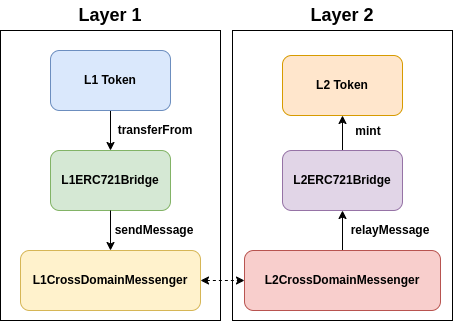

The diagram above was exported from draw.io. Its source (the exported page's mxGraphModel, read from the mxfile embedded in the PNG):
<mxGraphModel dx="989" dy="532" grid="1" gridSize="10" guides="1" tooltips="1" connect="1" arrows="1" fold="1" page="1" pageScale="1" pageWidth="827" pageHeight="1169" math="0" shadow="0">
  <root>
    <mxCell id="0" />
    <mxCell id="1" parent="0" />
    <mxCell id="lcSAlkQj52-5tBdbtPQY-22" value="" style="rounded=0;whiteSpace=wrap;html=1;" vertex="1" parent="1">
      <mxGeometry x="342" y="260" width="220" height="290" as="geometry" />
    </mxCell>
    <mxCell id="lcSAlkQj52-5tBdbtPQY-21" value="" style="rounded=0;whiteSpace=wrap;html=1;" vertex="1" parent="1">
      <mxGeometry x="110" y="260" width="220" height="290" as="geometry" />
    </mxCell>
    <mxCell id="lcSAlkQj52-5tBdbtPQY-14" style="edgeStyle=orthogonalEdgeStyle;rounded=0;orthogonalLoop=1;jettySize=auto;html=1;exitX=0.5;exitY=1;exitDx=0;exitDy=0;entryX=0.5;entryY=0;entryDx=0;entryDy=0;fontStyle=1" edge="1" parent="1" source="lcSAlkQj52-5tBdbtPQY-5" target="lcSAlkQj52-5tBdbtPQY-6">
      <mxGeometry relative="1" as="geometry" />
    </mxCell>
    <mxCell id="lcSAlkQj52-5tBdbtPQY-5" value="L1 Token" style="rounded=1;whiteSpace=wrap;html=1;fillColor=#dae8fc;strokeColor=#6c8ebf;fontStyle=1" vertex="1" parent="1">
      <mxGeometry x="160" y="280" width="120" height="60" as="geometry" />
    </mxCell>
    <mxCell id="lcSAlkQj52-5tBdbtPQY-6" value="L1ERC721Bridge" style="rounded=1;whiteSpace=wrap;html=1;fillColor=#d5e8d4;strokeColor=#82b366;fontStyle=1" vertex="1" parent="1">
      <mxGeometry x="160" y="380" width="120" height="60" as="geometry" />
    </mxCell>
    <mxCell id="lcSAlkQj52-5tBdbtPQY-11" style="edgeStyle=orthogonalEdgeStyle;rounded=0;orthogonalLoop=1;jettySize=auto;html=1;exitX=1;exitY=0.5;exitDx=0;exitDy=0;entryX=0;entryY=0.5;entryDx=0;entryDy=0;fontStyle=1;dashed=1;startArrow=classic;startFill=1;" edge="1" parent="1" source="lcSAlkQj52-5tBdbtPQY-7" target="lcSAlkQj52-5tBdbtPQY-8">
      <mxGeometry relative="1" as="geometry" />
    </mxCell>
    <mxCell id="lcSAlkQj52-5tBdbtPQY-7" value="L1CrossDomainMessenger" style="rounded=1;whiteSpace=wrap;html=1;fillColor=#fff2cc;strokeColor=#d6b656;fontStyle=1" vertex="1" parent="1">
      <mxGeometry x="130" y="480" width="180" height="60" as="geometry" />
    </mxCell>
    <mxCell id="lcSAlkQj52-5tBdbtPQY-12" style="edgeStyle=orthogonalEdgeStyle;rounded=0;orthogonalLoop=1;jettySize=auto;html=1;exitX=0.5;exitY=0;exitDx=0;exitDy=0;entryX=0.5;entryY=1;entryDx=0;entryDy=0;fontStyle=1" edge="1" parent="1" source="lcSAlkQj52-5tBdbtPQY-8" target="lcSAlkQj52-5tBdbtPQY-9">
      <mxGeometry relative="1" as="geometry" />
    </mxCell>
    <mxCell id="lcSAlkQj52-5tBdbtPQY-8" value="L2CrossDomainMessenger" style="rounded=1;whiteSpace=wrap;html=1;fillColor=#f8cecc;strokeColor=#b85450;fontStyle=1" vertex="1" parent="1">
      <mxGeometry x="354" y="480" width="196" height="60" as="geometry" />
    </mxCell>
    <mxCell id="lcSAlkQj52-5tBdbtPQY-13" style="edgeStyle=orthogonalEdgeStyle;rounded=0;orthogonalLoop=1;jettySize=auto;html=1;exitX=0.5;exitY=0;exitDx=0;exitDy=0;entryX=0.5;entryY=1;entryDx=0;entryDy=0;fontStyle=1" edge="1" parent="1" source="lcSAlkQj52-5tBdbtPQY-9" target="lcSAlkQj52-5tBdbtPQY-10">
      <mxGeometry relative="1" as="geometry" />
    </mxCell>
    <mxCell id="lcSAlkQj52-5tBdbtPQY-9" value="L2ERC721Bridge" style="rounded=1;whiteSpace=wrap;html=1;fillColor=#e1d5e7;strokeColor=#9673a6;fontStyle=1" vertex="1" parent="1">
      <mxGeometry x="392" y="380" width="120" height="60" as="geometry" />
    </mxCell>
    <mxCell id="lcSAlkQj52-5tBdbtPQY-10" value="L2 Token" style="rounded=1;whiteSpace=wrap;html=1;fillColor=#ffe6cc;strokeColor=#d79b00;fontStyle=1" vertex="1" parent="1">
      <mxGeometry x="392" y="285" width="120" height="60" as="geometry" />
    </mxCell>
    <mxCell id="lcSAlkQj52-5tBdbtPQY-15" style="edgeStyle=orthogonalEdgeStyle;rounded=0;orthogonalLoop=1;jettySize=auto;html=1;exitX=0.5;exitY=1;exitDx=0;exitDy=0;entryX=0.5;entryY=0;entryDx=0;entryDy=0;fontStyle=1" edge="1" parent="1" source="lcSAlkQj52-5tBdbtPQY-6" target="lcSAlkQj52-5tBdbtPQY-7">
      <mxGeometry relative="1" as="geometry" />
    </mxCell>
    <mxCell id="lcSAlkQj52-5tBdbtPQY-16" value="transferFrom" style="text;html=1;strokeColor=none;fillColor=none;align=center;verticalAlign=middle;whiteSpace=wrap;rounded=0;fontStyle=1" vertex="1" parent="1">
      <mxGeometry x="235" y="345" width="60" height="30" as="geometry" />
    </mxCell>
    <mxCell id="lcSAlkQj52-5tBdbtPQY-17" value="sendMessage" style="text;html=1;strokeColor=none;fillColor=none;align=center;verticalAlign=middle;whiteSpace=wrap;rounded=0;fontStyle=1" vertex="1" parent="1">
      <mxGeometry x="234" y="445" width="60" height="30" as="geometry" />
    </mxCell>
    <mxCell id="lcSAlkQj52-5tBdbtPQY-18" value="mint" style="text;html=1;strokeColor=none;fillColor=none;align=center;verticalAlign=middle;whiteSpace=wrap;rounded=0;fontStyle=1" vertex="1" parent="1">
      <mxGeometry x="448" y="346" width="60" height="30" as="geometry" />
    </mxCell>
    <mxCell id="lcSAlkQj52-5tBdbtPQY-19" value="relayMessage" style="text;html=1;strokeColor=none;fillColor=none;align=center;verticalAlign=middle;whiteSpace=wrap;rounded=0;fontStyle=1" vertex="1" parent="1">
      <mxGeometry x="470" y="445" width="60" height="30" as="geometry" />
    </mxCell>
    <mxCell id="lcSAlkQj52-5tBdbtPQY-23" value="Layer 1" style="text;html=1;strokeColor=none;fillColor=none;align=center;verticalAlign=middle;whiteSpace=wrap;rounded=0;fontStyle=1;fontSize=18;" vertex="1" parent="1">
      <mxGeometry x="110" y="230" width="220" height="30" as="geometry" />
    </mxCell>
    <mxCell id="lcSAlkQj52-5tBdbtPQY-24" value="Layer 2" style="text;html=1;strokeColor=none;fillColor=none;align=center;verticalAlign=middle;whiteSpace=wrap;rounded=0;fontStyle=1;fontSize=18;" vertex="1" parent="1">
      <mxGeometry x="342" y="230" width="220" height="30" as="geometry" />
    </mxCell>
  </root>
</mxGraphModel>